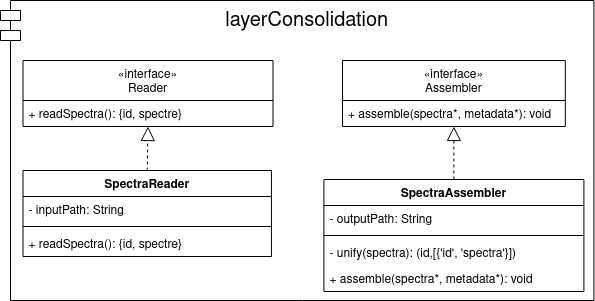

The diagram above was exported from draw.io. Its source (the exported page's mxGraphModel, read from the mxfile embedded in the PNG):
<mxGraphModel dx="1788" dy="862" grid="1" gridSize="10" guides="1" tooltips="1" connect="1" arrows="1" fold="1" page="1" pageScale="1" pageWidth="827" pageHeight="1169" math="0" shadow="0">
  <root>
    <mxCell id="0" />
    <mxCell id="1" parent="0" />
    <mxCell id="2" value="layerConsolidation" style="shape=module;align=left;spacingLeft=20;align=center;verticalAlign=top;fontSize=20;" vertex="1" parent="1">
      <mxGeometry x="1060" y="490" width="593.4" height="300" as="geometry" />
    </mxCell>
    <mxCell id="3" value="«interface»&#10;Reader" style="swimlane;fontStyle=0;childLayout=stackLayout;horizontal=1;startSize=40;fillColor=none;horizontalStack=0;resizeParent=1;resizeParentMax=0;resizeLast=0;collapsible=1;marginBottom=0;" vertex="1" parent="1">
      <mxGeometry x="1082.5099999999995" y="550" width="250" height="66" as="geometry" />
    </mxCell>
    <mxCell id="4" value="+ readSpectra(): {id, spectre}" style="text;strokeColor=none;fillColor=none;align=left;verticalAlign=top;spacingLeft=4;spacingRight=4;overflow=hidden;rotatable=0;points=[[0,0.5],[1,0.5]];portConstraint=eastwest;" vertex="1" parent="3">
      <mxGeometry y="40" width="250" height="26" as="geometry" />
    </mxCell>
    <mxCell id="5" value="SpectraReader" style="swimlane;fontStyle=1;align=center;verticalAlign=top;childLayout=stackLayout;horizontal=1;startSize=26;horizontalStack=0;resizeParent=1;resizeParentMax=0;resizeLast=0;collapsible=1;marginBottom=0;" vertex="1" parent="1">
      <mxGeometry x="1082.5099999999995" y="660" width="248.44" height="86" as="geometry" />
    </mxCell>
    <mxCell id="6" value="- inputPath: String" style="text;strokeColor=none;fillColor=none;align=left;verticalAlign=top;spacingLeft=4;spacingRight=4;overflow=hidden;rotatable=0;points=[[0,0.5],[1,0.5]];portConstraint=eastwest;" vertex="1" parent="5">
      <mxGeometry y="26" width="248.44" height="26" as="geometry" />
    </mxCell>
    <mxCell id="7" value="" style="line;strokeWidth=1;fillColor=none;align=left;verticalAlign=middle;spacingTop=-1;spacingLeft=3;spacingRight=3;rotatable=0;labelPosition=right;points=[];portConstraint=eastwest;" vertex="1" parent="5">
      <mxGeometry y="52" width="248.44" height="8" as="geometry" />
    </mxCell>
    <mxCell id="8" value="+ readSpectra(): {id, spectre}" style="text;strokeColor=none;fillColor=none;align=left;verticalAlign=top;spacingLeft=4;spacingRight=4;overflow=hidden;rotatable=0;points=[[0,0.5],[1,0.5]];portConstraint=eastwest;" vertex="1" parent="5">
      <mxGeometry y="60" width="248.44" height="26" as="geometry" />
    </mxCell>
    <mxCell id="9" value="" style="endArrow=block;dashed=1;endFill=0;endSize=12;html=1;rounded=0;exitX=0.5;exitY=0;exitDx=0;exitDy=0;entryX=0.5;entryY=1;entryDx=0;entryDy=0;" edge="1" source="5" target="3" parent="1">
      <mxGeometry width="160" relative="1" as="geometry">
        <mxPoint x="1106.8899999999994" y="-160" as="sourcePoint" />
        <mxPoint x="1196.8899999999994" y="-230" as="targetPoint" />
        <Array as="points" />
      </mxGeometry>
    </mxCell>
    <mxCell id="10" value="SpectraAssembler" style="swimlane;fontStyle=1;align=center;verticalAlign=top;childLayout=stackLayout;horizontal=1;startSize=26;horizontalStack=0;resizeParent=1;resizeParentMax=0;resizeLast=0;collapsible=1;marginBottom=0;fontSize=12;" vertex="1" parent="1">
      <mxGeometry x="1383.3999999999996" y="669" width="260" height="112" as="geometry" />
    </mxCell>
    <mxCell id="11" value="- outputPath: String" style="text;strokeColor=none;fillColor=none;align=left;verticalAlign=top;spacingLeft=4;spacingRight=4;overflow=hidden;rotatable=0;points=[[0,0.5],[1,0.5]];portConstraint=eastwest;fontSize=12;" vertex="1" parent="10">
      <mxGeometry y="26" width="260" height="26" as="geometry" />
    </mxCell>
    <mxCell id="12" value="" style="line;strokeWidth=1;fillColor=none;align=left;verticalAlign=middle;spacingTop=-1;spacingLeft=3;spacingRight=3;rotatable=0;labelPosition=right;points=[];portConstraint=eastwest;fontSize=12;" vertex="1" parent="10">
      <mxGeometry y="52" width="260" height="8" as="geometry" />
    </mxCell>
    <mxCell id="13" value="- unify(spectra): (id,[{'id', 'spectra'}])" style="text;strokeColor=none;fillColor=none;align=left;verticalAlign=top;spacingLeft=4;spacingRight=4;overflow=hidden;rotatable=0;points=[[0,0.5],[1,0.5]];portConstraint=eastwest;" vertex="1" parent="10">
      <mxGeometry y="60" width="260" height="26" as="geometry" />
    </mxCell>
    <mxCell id="14" value="+ assemble(spectra*, metadata*): void" style="text;strokeColor=none;fillColor=none;align=left;verticalAlign=top;spacingLeft=4;spacingRight=4;overflow=hidden;rotatable=0;points=[[0,0.5],[1,0.5]];portConstraint=eastwest;" vertex="1" parent="10">
      <mxGeometry y="86" width="260" height="26" as="geometry" />
    </mxCell>
    <mxCell id="15" value="«interface»&#10;Assembler" style="swimlane;fontStyle=0;childLayout=stackLayout;horizontal=1;startSize=40;fillColor=none;horizontalStack=0;resizeParent=1;resizeParentMax=0;resizeLast=0;collapsible=1;marginBottom=0;" vertex="1" parent="1">
      <mxGeometry x="1401.9699999999996" y="550" width="222.85" height="66" as="geometry" />
    </mxCell>
    <mxCell id="16" value="+ assemble(spectra*, metadata*): void" style="text;strokeColor=none;fillColor=none;align=left;verticalAlign=top;spacingLeft=4;spacingRight=4;overflow=hidden;rotatable=0;points=[[0,0.5],[1,0.5]];portConstraint=eastwest;" vertex="1" parent="15">
      <mxGeometry y="40" width="222.85" height="26" as="geometry" />
    </mxCell>
    <mxCell id="17" value="" style="endArrow=block;dashed=1;endFill=0;endSize=12;html=1;rounded=0;exitX=0.5;exitY=0;exitDx=0;exitDy=0;" edge="1" source="10" target="16" parent="1">
      <mxGeometry width="160" relative="1" as="geometry">
        <mxPoint x="1470.9099999999994" y="629" as="sourcePoint" />
        <mxPoint x="1630.9099999999994" y="629" as="targetPoint" />
      </mxGeometry>
    </mxCell>
  </root>
</mxGraphModel>